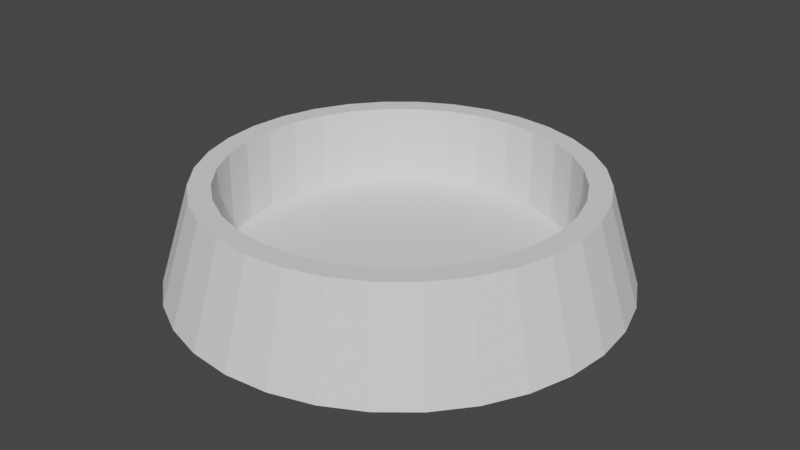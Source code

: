 # Source: bowl.blend  (saved by Blender 2.80.75; exported with 4.5.12 LTS)
import bpy
from mathutils import Matrix  # noqa: F401  (used for matrix-valued properties, if any)

bpy.ops.wm.read_factory_settings(use_empty=True)
scene = bpy.context.scene
scene.name = 'Scene'

# ---- world
world_world = bpy.data.worlds.new('World'); scene.world = world_world
world_world.use_nodes = True; world_world.node_tree.nodes.clear()
_N = world_world.node_tree.nodes; _L = world_world.node_tree.links
n0 = _N.new('ShaderNodeOutputWorld'); n0.name = 'World Output'; n0.location = (300, 300)
n1 = _N.new('ShaderNodeBackground'); n1.name = 'Background'; n1.location = (10, 300)
n1.inputs[0].default_value = (0.05088, 0.05088, 0.05088, 1.0)
_L.new(n1.outputs[0], n0.inputs[0])
n0.is_active_output = True
world_world.color = (0.05088, 0.05088, 0.05088)
world_world.use_sun_shadow = False
world_world.sun_shadow_jitter_overblur = 0.0

# ---- meshes
me_cylinder_001 = bpy.data.meshes.new('Cylinder.001')
me_cylinder_001.from_pydata([(0.0, 0.5774, 0.01588), (0.1126, 0.5663, 0.01588), (0.221, 0.5335, 0.01588), (0.3208, 0.4801, 0.01588), (0.4083, 0.4083, 0.01588), (0.4801, 0.3208, 0.01588), (0.5335, 0.221, 0.01588), (0.5663, 0.1126, 0.01588), (0.5774, 4.359e-08, 0.01588), (0.5663, -0.1126, 0.01588), (0.5335, -0.221, 0.01588), (0.4801, -0.3208, 0.01588), (0.4083, -0.4083, 0.01588), (0.3208, -0.4801, 0.01588), (0.221, -0.5335, 0.01588), (0.1126, -0.5663, 0.01588), (-1.881e-07, -0.5774, 0.01588), (-0.1126, -0.5663, 0.01588), (-0.221, -0.5335, 0.01588), (-0.3208, -0.4801, 0.01588), (-0.4083, -0.4083, 0.01588), (-0.4801, -0.3208, 0.01588), (-0.5335, -0.221, 0.01588), (-0.5663, -0.1126, 0.01588), (-0.5774, 5.575e-07, 0.01588), (-0.5663, 0.1126, 0.01588), (-0.5335, 0.221, 0.01588), (-0.4801, 0.3208, 0.01588), (-0.4083, 0.4083, 0.01588), (-0.3208, 0.4801, 0.01588), (-0.221, 0.5335, 0.01588), (-0.1126, 0.5663, 0.01588), (2.932e-08, 0.7531, -0.0402), (4.156e-08, 0.65, 0.2938), (0.1469, 0.7386, -0.0402), (0.1268, 0.6375, 0.2938), (0.2882, 0.6958, -0.0402), (0.2487, 0.6005, 0.2938), (0.4184, 0.6262, -0.0402), (0.3611, 0.5405, 0.2938), (0.5325, 0.5325, -0.0402), (0.4596, 0.4596, 0.2938), (0.6262, 0.4184, -0.0402), (0.5405, 0.3611, 0.2938), (0.6958, 0.2882, -0.0402), (0.6005, 0.2487, 0.2938), (0.7386, 0.1469, -0.0402), (0.6375, 0.1268, 0.2938), (0.7531, 1.272e-07, -0.0402), (0.65, 1.488e-07, 0.2938), (0.7386, -0.1469, -0.0402), (0.6375, -0.1268, 0.2938), (0.6958, -0.2882, -0.0402), (0.6005, -0.2487, 0.2938), (0.6262, -0.4184, -0.0402), (0.5405, -0.3611, 0.2938), (0.5325, -0.5325, -0.0402), (0.4596, -0.4596, 0.2938), (0.4184, -0.6262, -0.0402), (0.3611, -0.5405, 0.2938), (0.2882, -0.6958, -0.0402), (0.2487, -0.6005, 0.2938), (0.1469, -0.7386, -0.0402), (0.1268, -0.6375, 0.2938), (-2.161e-07, -0.7531, -0.0402), (-1.702e-07, -0.65, 0.2938), (-0.1469, -0.7386, -0.0402), (-0.1268, -0.6375, 0.2938), (-0.2882, -0.6958, -0.0402), (-0.2487, -0.6005, 0.2938), (-0.4184, -0.6262, -0.0402), (-0.3611, -0.5405, 0.2938), (-0.5325, -0.5325, -0.0402), (-0.4596, -0.4596, 0.2938), (-0.6262, -0.4184, -0.0402), (-0.5405, -0.3611, 0.2938), (-0.6958, -0.2882, -0.0402), (-0.6005, -0.2487, 0.2938), (-0.7386, -0.1469, -0.0402), (-0.6375, -0.1268, 0.2938), (-0.7531, 7.975e-07, -0.0402), (-0.65, 7.274e-07, 0.2938), (-0.7386, 0.1469, -0.0402), (-0.6375, 0.1268, 0.2938), (-0.6958, 0.2882, -0.0402), (-0.6005, 0.2487, 0.2938), (-0.6262, 0.4184, -0.0402), (-0.5405, 0.3611, 0.2938), (-0.5325, 0.5325, -0.0402), (-0.4596, 0.4596, 0.2938), (-0.4184, 0.6262, -0.0402), (-0.3611, 0.5405, 0.2938), (-0.2882, 0.6958, -0.0402), (-0.2487, 0.6005, 0.2938), (-0.1469, 0.7386, -0.0402), (-0.1268, 0.6375, 0.2938), (0.4801, -0.3208, 0.2938), (0.0, 0.5774, 0.2938), (-0.1126, 0.5663, 0.2938), (-0.221, 0.5335, 0.2938), (-0.5335, -0.221, 0.2938), (-0.4801, -0.3208, 0.2938), (-0.5663, -0.1126, 0.2938), (-0.4083, -0.4083, 0.2938), (-0.1126, -0.5663, 0.2938), (-1.881e-07, -0.5774, 0.2938), (-0.221, -0.5335, 0.2938), (0.5663, 0.1126, 0.2938), (0.3208, 0.4801, 0.2938), (0.5774, 4.359e-08, 0.2938), (0.5335, 0.221, 0.2938), (0.1126, -0.5663, 0.2938), (-0.4083, 0.4083, 0.2938), (-0.3208, 0.4801, 0.2938), (-0.4801, 0.3208, 0.2938), (0.5663, -0.1126, 0.2938), (0.3208, -0.4801, 0.2938), (0.4083, -0.4083, 0.2938), (0.5335, -0.221, 0.2938), (-0.5774, 5.575e-07, 0.2938), (-0.3208, -0.4801, 0.2938), (-0.5663, 0.1126, 0.2938), (0.4083, 0.4083, 0.2938), (0.221, -0.5335, 0.2938), (0.4801, 0.3208, 0.2938), (-0.5335, 0.221, 0.2938), (0.221, 0.5335, 0.2938), (0.1126, 0.5663, 0.2938)], [], [(0, 1, 127, 97), (1, 2, 126, 127), (2, 3, 108, 126), (3, 4, 122, 108), (4, 5, 124, 122), (5, 6, 110, 124), (6, 7, 107, 110), (7, 8, 109, 107), (8, 9, 115, 109), (9, 10, 118, 115), (10, 11, 96, 118), (11, 12, 117, 96), (12, 13, 116, 117), (13, 14, 123, 116), (14, 15, 111, 123), (15, 16, 105, 111), (16, 17, 104, 105), (17, 18, 106, 104), (18, 19, 120, 106), (19, 20, 103, 120), (20, 21, 101, 103), (21, 22, 100, 101), (22, 23, 102, 100), (23, 24, 119, 102), (24, 25, 121, 119), (25, 26, 125, 121), (26, 27, 114, 125), (27, 28, 112, 114), (28, 29, 113, 112), (29, 30, 99, 113), (30, 31, 98, 99), (31, 0, 97, 98), (0, 31, 30, 29, 28, 27, 26, 25, 24, 23, 22, 21, 20, 19, 18, 17, 16, 15, 14, 13, 12, 11, 10, 9, 8, 7, 6, 5, 4, 3, 2, 1), (32, 33, 35, 34), (34, 35, 37, 36), (36, 37, 39, 38), (38, 39, 41, 40), (40, 41, 43, 42), (42, 43, 45, 44), (44, 45, 47, 46), (46, 47, 49, 48), (48, 49, 51, 50), (50, 51, 53, 52), (52, 53, 55, 54), (54, 55, 57, 56), (56, 57, 59, 58), (58, 59, 61, 60), (60, 61, 63, 62), (62, 63, 65, 64), (64, 65, 67, 66), (66, 67, 69, 68), (68, 69, 71, 70), (70, 71, 73, 72), (72, 73, 75, 74), (74, 75, 77, 76), (76, 77, 79, 78), (78, 79, 81, 80), (80, 81, 83, 82), (82, 83, 85, 84), (84, 85, 87, 86), (86, 87, 89, 88), (88, 89, 91, 90), (90, 91, 93, 92), (35, 33, 95, 93, 91, 89, 87, 85, 83, 81, 119, 121, 125, 114, 112, 113, 99, 98, 97, 127, 126, 108, 122, 124, 110, 107, 109, 49, 47, 45, 43, 41, 39, 37), (92, 93, 95, 94), (94, 95, 33, 32), (32, 34, 36, 38, 40, 42, 44, 46, 48, 50, 52, 54, 56, 58, 60, 62, 64, 66, 68, 70, 72, 74, 76, 78, 80, 82, 84, 86, 88, 90, 92, 94), (49, 109, 115, 118, 96, 117, 116, 123, 111, 105, 104, 106, 120, 103, 101, 100, 102, 119, 81, 79, 77, 75, 73, 71, 69, 67, 65, 63, 61, 59, 57, 55, 53, 51)])
_uv = me_cylinder_001.uv_layers.new(name='UVMap')
_uv.uv.foreach_set('vector', [0.7496, 0.1088, 0.7249, 0.1136, 0.7, 0.03509, 0.7406, 0.02657, 0.7249, 0.1136, 0.7016, 0.1233, 0.6617, 0.05142, 0.7, 0.03509, 0.7016, 0.1233, 0.6808, 0.1374, 0.6272, 0.07452, 0.6617, 0.05142, 0.6808, 0.1374, 0.6632, 0.1554, 0.5983, 0.1043, 0.6272, 0.07452, 0.6632, 0.1554, 0.6495, 0.1766, 0.5758, 0.1393, 0.5983, 0.1043, 0.6495, 0.1766, 0.6403, 0.2002, 0.5602, 0.1779, 0.5758, 0.1393, 0.6403, 0.2002, 0.6355, 0.2255, 0.5525, 0.2189, 0.5602, 0.1779, 0.6355, 0.2255, 0.6356, 0.2513, 0.5528, 0.2607, 0.5525, 0.2189, 0.6356, 0.2513, 0.6406, 0.2766, 0.5612, 0.3016, 0.5528, 0.2607, 0.6406, 0.2766, 0.6503, 0.3004, 0.5772, 0.3402, 0.5612, 0.3016, 0.6503, 0.3004, 0.6644, 0.3219, 0.6002, 0.375, 0.5772, 0.3402, 0.6644, 0.3219, 0.6822, 0.3403, 0.6297, 0.4045, 0.6002, 0.375, 0.6822, 0.3403, 0.7032, 0.3547, 0.6644, 0.4277, 0.6297, 0.4045, 0.7032, 0.3547, 0.7265, 0.3648, 0.7028, 0.444, 0.6644, 0.4277, 0.7265, 0.3648, 0.7512, 0.37, 0.7436, 0.4524, 0.7028, 0.444, 0.7512, 0.37, 0.7764, 0.3702, 0.7852, 0.4522, 0.7436, 0.4524, 0.7764, 0.3702, 0.8011, 0.3654, 0.8259, 0.4438, 0.7852, 0.4522, 0.8011, 0.3654, 0.8243, 0.3558, 0.8642, 0.4278, 0.8259, 0.4438, 0.8243, 0.3558, 0.8451, 0.3417, 0.8986, 0.4045, 0.8642, 0.4278, 0.8451, 0.3417, 0.8627, 0.3237, 0.9275, 0.3747, 0.8986, 0.4045, 0.8627, 0.3237, 0.8763, 0.3024, 0.95, 0.3397, 0.9275, 0.3747, 0.8763, 0.3024, 0.8858, 0.2786, 0.9657, 0.3011, 0.95, 0.3397, 0.8858, 0.2786, 0.8906, 0.2534, 0.9737, 0.2603, 0.9657, 0.3011, 0.8906, 0.2534, 0.8905, 0.2276, 0.9734, 0.2185, 0.9737, 0.2603, 0.8905, 0.2276, 0.8856, 0.2023, 0.9652, 0.1775, 0.9734, 0.2185, 0.8856, 0.2023, 0.8759, 0.1784, 0.9491, 0.1388, 0.9652, 0.1775, 0.8759, 0.1784, 0.8619, 0.1569, 0.9261, 0.1037, 0.9491, 0.1388, 0.8619, 0.1569, 0.8441, 0.1386, 0.8967, 0.07393, 0.9261, 0.1037, 0.8441, 0.1386, 0.823, 0.1241, 0.8619, 0.05078, 0.8967, 0.07393, 0.823, 0.1241, 0.7997, 0.1141, 0.8232, 0.0349, 0.8619, 0.05078, 0.7997, 0.1141, 0.7748, 0.109, 0.7823, 0.02663, 0.8232, 0.0349, 0.7748, 0.109, 0.7496, 0.1088, 0.7406, 0.02657, 0.7823, 0.02663, 0.006293, 0.6432, 0.0183, 0.6142, 0.03572, 0.5881, 0.0579, 0.566, 0.08398, 0.5485, 0.113, 0.5365, 0.1437, 0.5304, 0.1751, 0.5304, 0.2059, 0.5365, 0.2348, 0.5485, 0.2609, 0.566, 0.2831, 0.5881, 0.3005, 0.6142, 0.3125, 0.6432, 0.3186, 0.674, 0.3186, 0.7053, 0.3125, 0.7361, 0.3005, 0.7651, 0.2831, 0.7912, 0.2609, 0.8133, 0.2348, 0.8308, 0.2059, 0.8428, 0.1751, 0.8489, 0.1437, 0.8489, 0.113, 0.8428, 0.08398, 0.8308, 0.0579, 0.8133, 0.03572, 0.7912, 0.0183, 0.7651, 0.006293, 0.7361, 0.0001738, 0.7053, 0.0001738, 0.674, 0.3867, 0.03043, 0.3365, 0.1207, 0.3073, 0.1086, 0.3388, 0.01042, 0.3388, 0.01042, 0.3073, 0.1086, 0.2763, 0.1025, 0.2879, 0.0002066, 0.2879, 0.0002066, 0.2763, 0.1025, 0.2449, 0.1026, 0.2361, 0.0001738, 0.2361, 0.0001738, 0.2449, 0.1026, 0.2142, 0.109, 0.1853, 0.01033, 0.1853, 0.01033, 0.2142, 0.109, 0.1853, 0.1214, 0.1375, 0.0303, 0.1375, 0.0303, 0.1853, 0.1214, 0.1594, 0.1392, 0.09458, 0.0593, 0.09458, 0.0593, 0.1594, 0.1392, 0.1376, 0.1619, 0.05816, 0.09619, 0.05816, 0.09619, 0.1376, 0.1619, 0.1206, 0.1886, 0.02965, 0.1395, 0.02965, 0.1395, 0.1206, 0.1886, 0.1089, 0.2182, 0.01009, 0.1875, 0.01009, 0.1875, 0.1089, 0.2182, 0.1031, 0.2496, 0.0001738, 0.2385, 0.0001738, 0.2385, 0.1031, 0.2496, 0.1034, 0.2817, 0.0001946, 0.2903, 0.0001946, 0.2903, 0.1034, 0.2817, 0.1096, 0.3131, 0.01006, 0.3411, 0.01006, 0.3411, 0.1096, 0.3131, 0.1213, 0.3426, 0.02934, 0.389, 0.02934, 0.389, 0.1213, 0.3426, 0.1385, 0.3691, 0.05747, 0.4323, 0.05747, 0.4323, 0.1385, 0.3691, 0.1606, 0.3915, 0.09353, 0.4694, 0.09353, 0.4694, 0.1606, 0.3915, 0.1867, 0.4091, 0.1362, 0.4987, 0.1362, 0.4987, 0.1867, 0.4091, 0.2158, 0.4212, 0.1839, 0.5191, 0.1839, 0.5191, 0.2158, 0.4212, 0.2467, 0.4273, 0.2348, 0.5297, 0.2348, 0.5297, 0.2467, 0.4273, 0.2783, 0.4271, 0.2868, 0.5301, 0.2868, 0.5301, 0.2783, 0.4271, 0.3093, 0.4208, 0.3379, 0.5202, 0.3379, 0.5202, 0.3093, 0.4208, 0.3384, 0.4084, 0.3861, 0.5004, 0.3861, 0.5004, 0.3384, 0.4084, 0.3647, 0.3905, 0.4295, 0.4714, 0.4295, 0.4714, 0.3647, 0.3905, 0.3869, 0.3678, 0.4664, 0.4345, 0.4664, 0.4345, 0.3869, 0.3678, 0.4043, 0.3411, 0.4954, 0.3911, 0.4954, 0.3911, 0.4043, 0.3411, 0.4162, 0.3115, 0.5154, 0.3428, 0.5154, 0.3428, 0.4162, 0.3115, 0.4222, 0.2801, 0.5256, 0.2915, 0.5256, 0.2915, 0.4222, 0.2801, 0.422, 0.2482, 0.5256, 0.2393, 0.5256, 0.2393, 0.422, 0.2482, 0.4156, 0.2168, 0.5154, 0.188, 0.5154, 0.188, 0.4156, 0.2168, 0.4032, 0.1874, 0.4955, 0.1398, 0.4955, 0.1398, 0.4032, 0.1874, 0.3854, 0.1609, 0.4666, 0.09636, 0.6923, 0.009754, 0.738, 0.0004799, 0.7847, 0.0001738, 0.831, 0.009203, 0.8746, 0.02738, 0.9135, 0.0536, 0.9466, 0.08675, 0.9729, 0.1261, 0.9909, 0.1699, 0.9998, 0.2161, 0.9734, 0.2185, 0.9652, 0.1775, 0.9491, 0.1388, 0.9261, 0.1037, 0.8967, 0.07393, 0.8619, 0.05078, 0.8232, 0.0349, 0.7823, 0.02663, 0.7406, 0.02657, 0.7, 0.03509, 0.6617, 0.05142, 0.6272, 0.07452, 0.5983, 0.1043, 0.5758, 0.1393, 0.5602, 0.1779, 0.5525, 0.2189, 0.5528, 0.2607, 0.5264, 0.2637, 0.5259, 0.2168, 0.5345, 0.1706, 0.552, 0.1269, 0.5778, 0.08761, 0.6104, 0.05438, 0.649, 0.02801, 0.4666, 0.09636, 0.3854, 0.1609, 0.3629, 0.1384, 0.4299, 0.05945, 0.4299, 0.05945, 0.3629, 0.1384, 0.3365, 0.1207, 0.3867, 0.03043, 0.9413, 0.6662, 0.9413, 0.7071, 0.9333, 0.7472, 0.9177, 0.785, 0.8949, 0.819, 0.866, 0.848, 0.832, 0.8707, 0.7942, 0.8864, 0.7541, 0.8943, 0.7132, 0.8943, 0.673, 0.8864, 0.6352, 0.8707, 0.6012, 0.848, 0.5723, 0.819, 0.5496, 0.785, 0.5339, 0.7472, 0.5259, 0.7071, 0.5259, 0.6662, 0.5339, 0.6261, 0.5496, 0.5883, 0.5723, 0.5543, 0.6012, 0.5253, 0.6352, 0.5026, 0.673, 0.487, 0.7132, 0.479, 0.7541, 0.479, 0.7942, 0.487, 0.832, 0.5026, 0.866, 0.5253, 0.8949, 0.5543, 0.9177, 0.5883, 0.9333, 0.6261, 0.5264, 0.2637, 0.5528, 0.2607, 0.5612, 0.3016, 0.5772, 0.3402, 0.6002, 0.375, 0.6297, 0.4045, 0.6644, 0.4277, 0.7028, 0.444, 0.7436, 0.4524, 0.7852, 0.4522, 0.8259, 0.4438, 0.8642, 0.4278, 0.8986, 0.4045, 0.9275, 0.3747, 0.95, 0.3397, 0.9657, 0.3011, 0.9737, 0.2603, 0.9734, 0.2185, 0.9998, 0.2161, 0.9998, 0.2627, 0.9912, 0.3085, 0.9737, 0.3521, 0.948, 0.3914, 0.9155, 0.4246, 0.8771, 0.4509, 0.8338, 0.4693, 0.7877, 0.4786, 0.741, 0.4785, 0.6952, 0.4694, 0.6516, 0.4513, 0.6126, 0.4248, 0.5798, 0.3916, 0.554, 0.3528, 0.5359, 0.3097])
me_cylinder_001.use_remesh_preserve_volume = False
me_cylinder_001.use_remesh_preserve_attributes = False
me_cylinder_001.use_mirror_vertex_groups = False
me_cylinder_001.update()

# ---- objects
ob_bowl = bpy.data.objects.new('bowl', me_cylinder_001)

# ---- transforms, parenting, visibility, modifiers, constraints
ob_bowl.location = (0.0, 0.0, 0.0)
ob_bowl.lineart.crease_threshold = 0.0

# ---- collection membership
scene.collection.objects.link(ob_bowl)

# ---- scene / render settings (as saved in the file)
scene.frame_start = 1; scene.frame_end = 250; scene.frame_set(1)
scene.render.engine = 'BLENDER_EEVEE_NEXT'
scene.cycles.use_denoising = False
scene.cycles.samples = 128
scene.cycles.sampling_pattern = 'TABULATED_SOBOL'
scene.cycles.use_adaptive_sampling = False
scene.cycles.use_light_tree = False
scene.view_settings.view_transform = 'Filmic'
bpy.context.view_layer.update()

# ---- added for rendering (the .blend has no active camera and no usable light): camera, sun
cam_auto = bpy.data.cameras.new('AutoCamera')
cam_auto.lens = 50.0
cam_auto.sensor_width = 36.0
cam_auto.clip_end = 1000.0
ob_auto_camera = bpy.data.objects.new('AutoCamera', cam_auto)
scene.collection.objects.link(ob_auto_camera)
ob_auto_camera.location = (1.99487, -2.39384, 1.72269)
ob_auto_camera.rotation_euler = (1.09748, -7.21219e-08, 0.694738)
scene.camera = ob_auto_camera
light_auto_sun = bpy.data.lights.new('AutoSun', 'SUN')
light_auto_sun.energy = 3.0
light_auto_sun.angle = 0.0523599
ob_auto_sun = bpy.data.objects.new('AutoSun', light_auto_sun)
scene.collection.objects.link(ob_auto_sun)
ob_auto_sun.rotation_euler = (0.872665, 0.174533, 0.523599)
bpy.context.view_layer.update()
